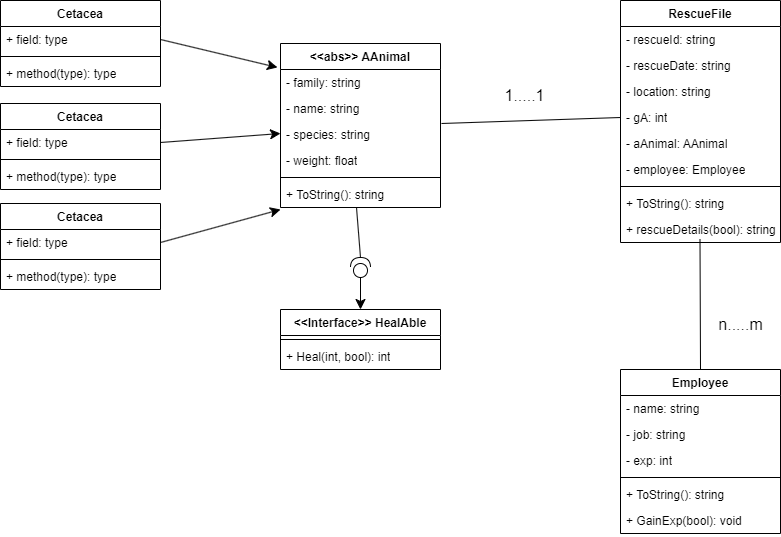

The diagram above was exported from draw.io. Its source (the exported page's mxGraphModel, read from the mxfile embedded in the PNG):
<mxGraphModel dx="1393" dy="789" grid="1" gridSize="10" guides="1" tooltips="1" connect="1" arrows="1" fold="1" page="1" pageScale="1" pageWidth="1169" pageHeight="827" math="0" shadow="0">
  <root>
    <mxCell id="WIyWlLk6GJQsqaUBKTNV-0" />
    <mxCell id="WIyWlLk6GJQsqaUBKTNV-1" parent="WIyWlLk6GJQsqaUBKTNV-0" />
    <mxCell id="eEU3RJOQZ8NgnAa42-Up-4" value="&amp;lt;&amp;lt;abs&amp;gt;&amp;gt; AAnimal" style="swimlane;fontStyle=1;align=center;verticalAlign=top;childLayout=stackLayout;horizontal=1;startSize=26;horizontalStack=0;resizeParent=1;resizeParentMax=0;resizeLast=0;collapsible=1;marginBottom=0;whiteSpace=wrap;html=1;" parent="WIyWlLk6GJQsqaUBKTNV-1" vertex="1">
      <mxGeometry x="560" y="190" width="160" height="164" as="geometry" />
    </mxCell>
    <mxCell id="eEU3RJOQZ8NgnAa42-Up-5" value="- family: string" style="text;strokeColor=none;fillColor=none;align=left;verticalAlign=top;spacingLeft=4;spacingRight=4;overflow=hidden;rotatable=0;points=[[0,0.5],[1,0.5]];portConstraint=eastwest;whiteSpace=wrap;html=1;" parent="eEU3RJOQZ8NgnAa42-Up-4" vertex="1">
      <mxGeometry y="26" width="160" height="26" as="geometry" />
    </mxCell>
    <mxCell id="eEU3RJOQZ8NgnAa42-Up-8" value="- name: string" style="text;strokeColor=none;fillColor=none;align=left;verticalAlign=top;spacingLeft=4;spacingRight=4;overflow=hidden;rotatable=0;points=[[0,0.5],[1,0.5]];portConstraint=eastwest;whiteSpace=wrap;html=1;" parent="eEU3RJOQZ8NgnAa42-Up-4" vertex="1">
      <mxGeometry y="52" width="160" height="26" as="geometry" />
    </mxCell>
    <mxCell id="eEU3RJOQZ8NgnAa42-Up-9" value="- species: string" style="text;strokeColor=none;fillColor=none;align=left;verticalAlign=top;spacingLeft=4;spacingRight=4;overflow=hidden;rotatable=0;points=[[0,0.5],[1,0.5]];portConstraint=eastwest;whiteSpace=wrap;html=1;" parent="eEU3RJOQZ8NgnAa42-Up-4" vertex="1">
      <mxGeometry y="78" width="160" height="26" as="geometry" />
    </mxCell>
    <mxCell id="eEU3RJOQZ8NgnAa42-Up-10" value="- weight: float" style="text;strokeColor=none;fillColor=none;align=left;verticalAlign=top;spacingLeft=4;spacingRight=4;overflow=hidden;rotatable=0;points=[[0,0.5],[1,0.5]];portConstraint=eastwest;whiteSpace=wrap;html=1;" parent="eEU3RJOQZ8NgnAa42-Up-4" vertex="1">
      <mxGeometry y="104" width="160" height="26" as="geometry" />
    </mxCell>
    <mxCell id="eEU3RJOQZ8NgnAa42-Up-6" value="" style="line;strokeWidth=1;fillColor=none;align=left;verticalAlign=middle;spacingTop=-1;spacingLeft=3;spacingRight=3;rotatable=0;labelPosition=right;points=[];portConstraint=eastwest;strokeColor=inherit;" parent="eEU3RJOQZ8NgnAa42-Up-4" vertex="1">
      <mxGeometry y="130" width="160" height="8" as="geometry" />
    </mxCell>
    <mxCell id="eEU3RJOQZ8NgnAa42-Up-7" value="+ ToString(): string" style="text;strokeColor=none;fillColor=none;align=left;verticalAlign=top;spacingLeft=4;spacingRight=4;overflow=hidden;rotatable=0;points=[[0,0.5],[1,0.5]];portConstraint=eastwest;whiteSpace=wrap;html=1;" parent="eEU3RJOQZ8NgnAa42-Up-4" vertex="1">
      <mxGeometry y="138" width="160" height="26" as="geometry" />
    </mxCell>
    <mxCell id="eEU3RJOQZ8NgnAa42-Up-11" value="RescueFile" style="swimlane;fontStyle=1;align=center;verticalAlign=top;childLayout=stackLayout;horizontal=1;startSize=26;horizontalStack=0;resizeParent=1;resizeParentMax=0;resizeLast=0;collapsible=1;marginBottom=0;whiteSpace=wrap;html=1;" parent="WIyWlLk6GJQsqaUBKTNV-1" vertex="1">
      <mxGeometry x="900" y="147" width="160" height="242" as="geometry" />
    </mxCell>
    <mxCell id="eEU3RJOQZ8NgnAa42-Up-12" value="- rescueId: string" style="text;strokeColor=none;fillColor=none;align=left;verticalAlign=top;spacingLeft=4;spacingRight=4;overflow=hidden;rotatable=0;points=[[0,0.5],[1,0.5]];portConstraint=eastwest;whiteSpace=wrap;html=1;" parent="eEU3RJOQZ8NgnAa42-Up-11" vertex="1">
      <mxGeometry y="26" width="160" height="26" as="geometry" />
    </mxCell>
    <mxCell id="eEU3RJOQZ8NgnAa42-Up-15" value="- rescueDate: string" style="text;strokeColor=none;fillColor=none;align=left;verticalAlign=top;spacingLeft=4;spacingRight=4;overflow=hidden;rotatable=0;points=[[0,0.5],[1,0.5]];portConstraint=eastwest;whiteSpace=wrap;html=1;" parent="eEU3RJOQZ8NgnAa42-Up-11" vertex="1">
      <mxGeometry y="52" width="160" height="26" as="geometry" />
    </mxCell>
    <mxCell id="eEU3RJOQZ8NgnAa42-Up-16" value="- location: string" style="text;strokeColor=none;fillColor=none;align=left;verticalAlign=top;spacingLeft=4;spacingRight=4;overflow=hidden;rotatable=0;points=[[0,0.5],[1,0.5]];portConstraint=eastwest;whiteSpace=wrap;html=1;" parent="eEU3RJOQZ8NgnAa42-Up-11" vertex="1">
      <mxGeometry y="78" width="160" height="26" as="geometry" />
    </mxCell>
    <mxCell id="eEU3RJOQZ8NgnAa42-Up-17" value="- gA: int" style="text;strokeColor=none;fillColor=none;align=left;verticalAlign=top;spacingLeft=4;spacingRight=4;overflow=hidden;rotatable=0;points=[[0,0.5],[1,0.5]];portConstraint=eastwest;whiteSpace=wrap;html=1;" parent="eEU3RJOQZ8NgnAa42-Up-11" vertex="1">
      <mxGeometry y="104" width="160" height="26" as="geometry" />
    </mxCell>
    <mxCell id="eEU3RJOQZ8NgnAa42-Up-18" value="- aAnimal: AAnimal" style="text;strokeColor=none;fillColor=none;align=left;verticalAlign=top;spacingLeft=4;spacingRight=4;overflow=hidden;rotatable=0;points=[[0,0.5],[1,0.5]];portConstraint=eastwest;whiteSpace=wrap;html=1;" parent="eEU3RJOQZ8NgnAa42-Up-11" vertex="1">
      <mxGeometry y="130" width="160" height="26" as="geometry" />
    </mxCell>
    <mxCell id="eEU3RJOQZ8NgnAa42-Up-19" value="- employee: Employee" style="text;strokeColor=none;fillColor=none;align=left;verticalAlign=top;spacingLeft=4;spacingRight=4;overflow=hidden;rotatable=0;points=[[0,0.5],[1,0.5]];portConstraint=eastwest;whiteSpace=wrap;html=1;" parent="eEU3RJOQZ8NgnAa42-Up-11" vertex="1">
      <mxGeometry y="156" width="160" height="26" as="geometry" />
    </mxCell>
    <mxCell id="eEU3RJOQZ8NgnAa42-Up-13" value="" style="line;strokeWidth=1;fillColor=none;align=left;verticalAlign=middle;spacingTop=-1;spacingLeft=3;spacingRight=3;rotatable=0;labelPosition=right;points=[];portConstraint=eastwest;strokeColor=inherit;" parent="eEU3RJOQZ8NgnAa42-Up-11" vertex="1">
      <mxGeometry y="182" width="160" height="8" as="geometry" />
    </mxCell>
    <mxCell id="eEU3RJOQZ8NgnAa42-Up-20" value="+ ToString(): string" style="text;strokeColor=none;fillColor=none;align=left;verticalAlign=top;spacingLeft=4;spacingRight=4;overflow=hidden;rotatable=0;points=[[0,0.5],[1,0.5]];portConstraint=eastwest;whiteSpace=wrap;html=1;" parent="eEU3RJOQZ8NgnAa42-Up-11" vertex="1">
      <mxGeometry y="190" width="160" height="26" as="geometry" />
    </mxCell>
    <mxCell id="eEU3RJOQZ8NgnAa42-Up-14" value="+ rescueDetails(bool): string" style="text;strokeColor=none;fillColor=none;align=left;verticalAlign=top;spacingLeft=4;spacingRight=4;overflow=hidden;rotatable=0;points=[[0,0.5],[1,0.5]];portConstraint=eastwest;whiteSpace=wrap;html=1;" parent="eEU3RJOQZ8NgnAa42-Up-11" vertex="1">
      <mxGeometry y="216" width="160" height="26" as="geometry" />
    </mxCell>
    <mxCell id="eEU3RJOQZ8NgnAa42-Up-21" value="" style="endArrow=none;html=1;rounded=0;fontSize=12;startSize=8;endSize=8;entryX=0;entryY=0.5;entryDx=0;entryDy=0;exitX=1.006;exitY=0.077;exitDx=0;exitDy=0;exitPerimeter=0;" parent="WIyWlLk6GJQsqaUBKTNV-1" source="eEU3RJOQZ8NgnAa42-Up-9" target="eEU3RJOQZ8NgnAa42-Up-17" edge="1">
      <mxGeometry width="50" height="50" relative="1" as="geometry">
        <mxPoint x="780" y="426" as="sourcePoint" />
        <mxPoint x="830" y="376" as="targetPoint" />
      </mxGeometry>
    </mxCell>
    <mxCell id="eEU3RJOQZ8NgnAa42-Up-22" value="1.....1" style="text;html=1;align=center;verticalAlign=middle;resizable=0;points=[];autosize=1;strokeColor=none;fillColor=none;fontSize=16;" parent="WIyWlLk6GJQsqaUBKTNV-1" vertex="1">
      <mxGeometry x="774" y="227" width="60" height="30" as="geometry" />
    </mxCell>
    <mxCell id="eEU3RJOQZ8NgnAa42-Up-23" value="Employee" style="swimlane;fontStyle=1;align=center;verticalAlign=top;childLayout=stackLayout;horizontal=1;startSize=26;horizontalStack=0;resizeParent=1;resizeParentMax=0;resizeLast=0;collapsible=1;marginBottom=0;whiteSpace=wrap;html=1;" parent="WIyWlLk6GJQsqaUBKTNV-1" vertex="1">
      <mxGeometry x="900" y="516" width="160" height="164" as="geometry" />
    </mxCell>
    <mxCell id="eEU3RJOQZ8NgnAa42-Up-27" value="- name: string" style="text;strokeColor=none;fillColor=none;align=left;verticalAlign=top;spacingLeft=4;spacingRight=4;overflow=hidden;rotatable=0;points=[[0,0.5],[1,0.5]];portConstraint=eastwest;whiteSpace=wrap;html=1;" parent="eEU3RJOQZ8NgnAa42-Up-23" vertex="1">
      <mxGeometry y="26" width="160" height="26" as="geometry" />
    </mxCell>
    <mxCell id="eEU3RJOQZ8NgnAa42-Up-28" value="- job: string" style="text;strokeColor=none;fillColor=none;align=left;verticalAlign=top;spacingLeft=4;spacingRight=4;overflow=hidden;rotatable=0;points=[[0,0.5],[1,0.5]];portConstraint=eastwest;whiteSpace=wrap;html=1;" parent="eEU3RJOQZ8NgnAa42-Up-23" vertex="1">
      <mxGeometry y="52" width="160" height="26" as="geometry" />
    </mxCell>
    <mxCell id="eEU3RJOQZ8NgnAa42-Up-29" value="- exp: int" style="text;strokeColor=none;fillColor=none;align=left;verticalAlign=top;spacingLeft=4;spacingRight=4;overflow=hidden;rotatable=0;points=[[0,0.5],[1,0.5]];portConstraint=eastwest;whiteSpace=wrap;html=1;" parent="eEU3RJOQZ8NgnAa42-Up-23" vertex="1">
      <mxGeometry y="78" width="160" height="26" as="geometry" />
    </mxCell>
    <mxCell id="eEU3RJOQZ8NgnAa42-Up-25" value="" style="line;strokeWidth=1;fillColor=none;align=left;verticalAlign=middle;spacingTop=-1;spacingLeft=3;spacingRight=3;rotatable=0;labelPosition=right;points=[];portConstraint=eastwest;strokeColor=inherit;" parent="eEU3RJOQZ8NgnAa42-Up-23" vertex="1">
      <mxGeometry y="104" width="160" height="8" as="geometry" />
    </mxCell>
    <mxCell id="eEU3RJOQZ8NgnAa42-Up-32" value="+ ToString(): string" style="text;strokeColor=none;fillColor=none;align=left;verticalAlign=top;spacingLeft=4;spacingRight=4;overflow=hidden;rotatable=0;points=[[0,0.5],[1,0.5]];portConstraint=eastwest;whiteSpace=wrap;html=1;" parent="eEU3RJOQZ8NgnAa42-Up-23" vertex="1">
      <mxGeometry y="112" width="160" height="26" as="geometry" />
    </mxCell>
    <mxCell id="eEU3RJOQZ8NgnAa42-Up-26" value="+ GainExp(bool): void" style="text;strokeColor=none;fillColor=none;align=left;verticalAlign=top;spacingLeft=4;spacingRight=4;overflow=hidden;rotatable=0;points=[[0,0.5],[1,0.5]];portConstraint=eastwest;whiteSpace=wrap;html=1;" parent="eEU3RJOQZ8NgnAa42-Up-23" vertex="1">
      <mxGeometry y="138" width="160" height="26" as="geometry" />
    </mxCell>
    <mxCell id="eEU3RJOQZ8NgnAa42-Up-30" value="" style="endArrow=none;html=1;rounded=0;fontSize=12;startSize=8;endSize=8;exitX=0.5;exitY=0;exitDx=0;exitDy=0;" parent="WIyWlLk6GJQsqaUBKTNV-1" source="eEU3RJOQZ8NgnAa42-Up-23" edge="1">
      <mxGeometry width="50" height="50" relative="1" as="geometry">
        <mxPoint x="979.5" y="516" as="sourcePoint" />
        <mxPoint x="979.5" y="386" as="targetPoint" />
      </mxGeometry>
    </mxCell>
    <mxCell id="eEU3RJOQZ8NgnAa42-Up-31" value="n.....m" style="text;html=1;align=center;verticalAlign=middle;resizable=0;points=[];autosize=1;strokeColor=none;fillColor=none;fontSize=16;" parent="WIyWlLk6GJQsqaUBKTNV-1" vertex="1">
      <mxGeometry x="985" y="456" width="70" height="30" as="geometry" />
    </mxCell>
    <mxCell id="eEU3RJOQZ8NgnAa42-Up-33" value="Cetacea" style="swimlane;fontStyle=1;align=center;verticalAlign=top;childLayout=stackLayout;horizontal=1;startSize=26;horizontalStack=0;resizeParent=1;resizeParentMax=0;resizeLast=0;collapsible=1;marginBottom=0;whiteSpace=wrap;html=1;" parent="WIyWlLk6GJQsqaUBKTNV-1" vertex="1">
      <mxGeometry x="280" y="147" width="160" height="86" as="geometry" />
    </mxCell>
    <mxCell id="eEU3RJOQZ8NgnAa42-Up-34" value="+ field: type" style="text;strokeColor=none;fillColor=none;align=left;verticalAlign=top;spacingLeft=4;spacingRight=4;overflow=hidden;rotatable=0;points=[[0,0.5],[1,0.5]];portConstraint=eastwest;whiteSpace=wrap;html=1;" parent="eEU3RJOQZ8NgnAa42-Up-33" vertex="1">
      <mxGeometry y="26" width="160" height="26" as="geometry" />
    </mxCell>
    <mxCell id="eEU3RJOQZ8NgnAa42-Up-35" value="" style="line;strokeWidth=1;fillColor=none;align=left;verticalAlign=middle;spacingTop=-1;spacingLeft=3;spacingRight=3;rotatable=0;labelPosition=right;points=[];portConstraint=eastwest;strokeColor=inherit;" parent="eEU3RJOQZ8NgnAa42-Up-33" vertex="1">
      <mxGeometry y="52" width="160" height="8" as="geometry" />
    </mxCell>
    <mxCell id="eEU3RJOQZ8NgnAa42-Up-36" value="+ method(type): type" style="text;strokeColor=none;fillColor=none;align=left;verticalAlign=top;spacingLeft=4;spacingRight=4;overflow=hidden;rotatable=0;points=[[0,0.5],[1,0.5]];portConstraint=eastwest;whiteSpace=wrap;html=1;" parent="eEU3RJOQZ8NgnAa42-Up-33" vertex="1">
      <mxGeometry y="60" width="160" height="26" as="geometry" />
    </mxCell>
    <mxCell id="eEU3RJOQZ8NgnAa42-Up-37" value="Cetacea" style="swimlane;fontStyle=1;align=center;verticalAlign=top;childLayout=stackLayout;horizontal=1;startSize=26;horizontalStack=0;resizeParent=1;resizeParentMax=0;resizeLast=0;collapsible=1;marginBottom=0;whiteSpace=wrap;html=1;" parent="WIyWlLk6GJQsqaUBKTNV-1" vertex="1">
      <mxGeometry x="280" y="250" width="160" height="86" as="geometry" />
    </mxCell>
    <mxCell id="eEU3RJOQZ8NgnAa42-Up-38" value="+ field: type" style="text;strokeColor=none;fillColor=none;align=left;verticalAlign=top;spacingLeft=4;spacingRight=4;overflow=hidden;rotatable=0;points=[[0,0.5],[1,0.5]];portConstraint=eastwest;whiteSpace=wrap;html=1;" parent="eEU3RJOQZ8NgnAa42-Up-37" vertex="1">
      <mxGeometry y="26" width="160" height="26" as="geometry" />
    </mxCell>
    <mxCell id="eEU3RJOQZ8NgnAa42-Up-39" value="" style="line;strokeWidth=1;fillColor=none;align=left;verticalAlign=middle;spacingTop=-1;spacingLeft=3;spacingRight=3;rotatable=0;labelPosition=right;points=[];portConstraint=eastwest;strokeColor=inherit;" parent="eEU3RJOQZ8NgnAa42-Up-37" vertex="1">
      <mxGeometry y="52" width="160" height="8" as="geometry" />
    </mxCell>
    <mxCell id="eEU3RJOQZ8NgnAa42-Up-40" value="+ method(type): type" style="text;strokeColor=none;fillColor=none;align=left;verticalAlign=top;spacingLeft=4;spacingRight=4;overflow=hidden;rotatable=0;points=[[0,0.5],[1,0.5]];portConstraint=eastwest;whiteSpace=wrap;html=1;" parent="eEU3RJOQZ8NgnAa42-Up-37" vertex="1">
      <mxGeometry y="60" width="160" height="26" as="geometry" />
    </mxCell>
    <mxCell id="eEU3RJOQZ8NgnAa42-Up-41" value="Cetacea" style="swimlane;fontStyle=1;align=center;verticalAlign=top;childLayout=stackLayout;horizontal=1;startSize=26;horizontalStack=0;resizeParent=1;resizeParentMax=0;resizeLast=0;collapsible=1;marginBottom=0;whiteSpace=wrap;html=1;" parent="WIyWlLk6GJQsqaUBKTNV-1" vertex="1">
      <mxGeometry x="280" y="350" width="160" height="86" as="geometry" />
    </mxCell>
    <mxCell id="eEU3RJOQZ8NgnAa42-Up-42" value="+ field: type" style="text;strokeColor=none;fillColor=none;align=left;verticalAlign=top;spacingLeft=4;spacingRight=4;overflow=hidden;rotatable=0;points=[[0,0.5],[1,0.5]];portConstraint=eastwest;whiteSpace=wrap;html=1;" parent="eEU3RJOQZ8NgnAa42-Up-41" vertex="1">
      <mxGeometry y="26" width="160" height="26" as="geometry" />
    </mxCell>
    <mxCell id="eEU3RJOQZ8NgnAa42-Up-43" value="" style="line;strokeWidth=1;fillColor=none;align=left;verticalAlign=middle;spacingTop=-1;spacingLeft=3;spacingRight=3;rotatable=0;labelPosition=right;points=[];portConstraint=eastwest;strokeColor=inherit;" parent="eEU3RJOQZ8NgnAa42-Up-41" vertex="1">
      <mxGeometry y="52" width="160" height="8" as="geometry" />
    </mxCell>
    <mxCell id="eEU3RJOQZ8NgnAa42-Up-44" value="+ method(type): type" style="text;strokeColor=none;fillColor=none;align=left;verticalAlign=top;spacingLeft=4;spacingRight=4;overflow=hidden;rotatable=0;points=[[0,0.5],[1,0.5]];portConstraint=eastwest;whiteSpace=wrap;html=1;" parent="eEU3RJOQZ8NgnAa42-Up-41" vertex="1">
      <mxGeometry y="60" width="160" height="26" as="geometry" />
    </mxCell>
    <mxCell id="eEU3RJOQZ8NgnAa42-Up-46" value="" style="endArrow=classic;html=1;rounded=0;fontSize=12;startSize=8;endSize=8;exitX=1;exitY=0.5;exitDx=0;exitDy=0;" parent="WIyWlLk6GJQsqaUBKTNV-1" source="eEU3RJOQZ8NgnAa42-Up-38" edge="1">
      <mxGeometry width="50" height="50" relative="1" as="geometry">
        <mxPoint x="650" y="320" as="sourcePoint" />
        <mxPoint x="560" y="280" as="targetPoint" />
        <Array as="points" />
      </mxGeometry>
    </mxCell>
    <mxCell id="eEU3RJOQZ8NgnAa42-Up-48" value="" style="endArrow=classic;html=1;rounded=0;fontSize=12;startSize=8;endSize=8;entryX=-0.019;entryY=0.146;entryDx=0;entryDy=0;exitX=1;exitY=0.5;exitDx=0;exitDy=0;entryPerimeter=0;" parent="WIyWlLk6GJQsqaUBKTNV-1" target="eEU3RJOQZ8NgnAa42-Up-4" edge="1">
      <mxGeometry width="50" height="50" relative="1" as="geometry">
        <mxPoint x="440" y="186" as="sourcePoint" />
        <mxPoint x="560" y="277" as="targetPoint" />
      </mxGeometry>
    </mxCell>
    <mxCell id="eEU3RJOQZ8NgnAa42-Up-49" value="" style="endArrow=classic;html=1;rounded=0;fontSize=12;startSize=8;endSize=8;entryX=0;entryY=1.077;entryDx=0;entryDy=0;exitX=1;exitY=0.5;exitDx=0;exitDy=0;entryPerimeter=0;" parent="WIyWlLk6GJQsqaUBKTNV-1" target="eEU3RJOQZ8NgnAa42-Up-7" edge="1">
      <mxGeometry width="50" height="50" relative="1" as="geometry">
        <mxPoint x="440" y="389" as="sourcePoint" />
        <mxPoint x="560" y="480" as="targetPoint" />
      </mxGeometry>
    </mxCell>
    <mxCell id="eEU3RJOQZ8NgnAa42-Up-54" value="&amp;lt;&amp;lt;Interface&amp;gt;&amp;gt; HealAble" style="swimlane;fontStyle=1;align=center;verticalAlign=top;childLayout=stackLayout;horizontal=1;startSize=26;horizontalStack=0;resizeParent=1;resizeParentMax=0;resizeLast=0;collapsible=1;marginBottom=0;whiteSpace=wrap;html=1;" parent="WIyWlLk6GJQsqaUBKTNV-1" vertex="1">
      <mxGeometry x="560" y="456" width="160" height="60" as="geometry" />
    </mxCell>
    <mxCell id="eEU3RJOQZ8NgnAa42-Up-56" value="" style="line;strokeWidth=1;fillColor=none;align=left;verticalAlign=middle;spacingTop=-1;spacingLeft=3;spacingRight=3;rotatable=0;labelPosition=right;points=[];portConstraint=eastwest;strokeColor=inherit;" parent="eEU3RJOQZ8NgnAa42-Up-54" vertex="1">
      <mxGeometry y="26" width="160" height="8" as="geometry" />
    </mxCell>
    <mxCell id="eEU3RJOQZ8NgnAa42-Up-57" value="+ Heal(int, bool): int" style="text;strokeColor=none;fillColor=none;align=left;verticalAlign=top;spacingLeft=4;spacingRight=4;overflow=hidden;rotatable=0;points=[[0,0.5],[1,0.5]];portConstraint=eastwest;whiteSpace=wrap;html=1;" parent="eEU3RJOQZ8NgnAa42-Up-54" vertex="1">
      <mxGeometry y="34" width="160" height="26" as="geometry" />
    </mxCell>
    <mxCell id="eEU3RJOQZ8NgnAa42-Up-62" style="edgeStyle=none;curved=1;rounded=0;orthogonalLoop=1;jettySize=auto;html=1;entryX=0.5;entryY=0;entryDx=0;entryDy=0;fontSize=12;startSize=8;endSize=8;" parent="WIyWlLk6GJQsqaUBKTNV-1" source="eEU3RJOQZ8NgnAa42-Up-60" target="eEU3RJOQZ8NgnAa42-Up-54" edge="1">
      <mxGeometry relative="1" as="geometry" />
    </mxCell>
    <mxCell id="eEU3RJOQZ8NgnAa42-Up-60" value="" style="shape=providedRequiredInterface;html=1;verticalLabelPosition=bottom;sketch=0;rotation=-90;" parent="WIyWlLk6GJQsqaUBKTNV-1" vertex="1">
      <mxGeometry x="630" y="404" width="20" height="20" as="geometry" />
    </mxCell>
    <mxCell id="eEU3RJOQZ8NgnAa42-Up-63" value="" style="endArrow=none;html=1;rounded=0;fontSize=12;startSize=8;endSize=8;entryX=0.475;entryY=1;entryDx=0;entryDy=0;entryPerimeter=0;exitX=1;exitY=0.5;exitDx=0;exitDy=0;exitPerimeter=0;" parent="WIyWlLk6GJQsqaUBKTNV-1" source="eEU3RJOQZ8NgnAa42-Up-60" target="eEU3RJOQZ8NgnAa42-Up-7" edge="1">
      <mxGeometry width="50" height="50" relative="1" as="geometry">
        <mxPoint x="650" y="320" as="sourcePoint" />
        <mxPoint x="700" y="270" as="targetPoint" />
      </mxGeometry>
    </mxCell>
  </root>
</mxGraphModel>